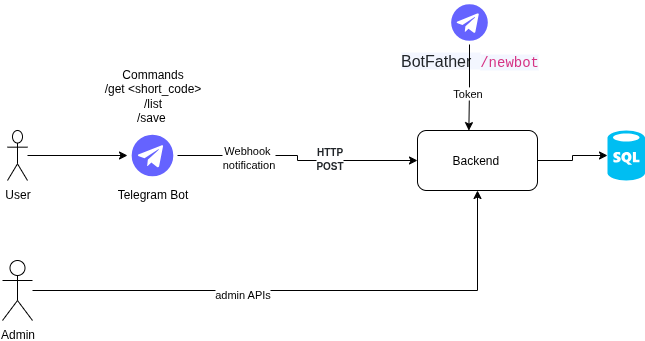

The diagram above was exported from draw.io. Its source (the exported page's mxGraphModel, read from the mxfile embedded in the PNG):
<mxGraphModel dx="974" dy="434" grid="1" gridSize="10" guides="1" tooltips="1" connect="1" arrows="1" fold="1" page="1" pageScale="1" pageWidth="827" pageHeight="1169" math="0" shadow="0">
  <root>
    <mxCell id="0" />
    <mxCell id="1" parent="0" />
    <mxCell id="jXmZFZhz89IY0hCPOLdt-13" style="edgeStyle=orthogonalEdgeStyle;rounded=0;orthogonalLoop=1;jettySize=auto;html=1;entryX=0;entryY=0.5;entryDx=0;entryDy=0;entryPerimeter=0;" parent="1" source="jXmZFZhz89IY0hCPOLdt-1" target="jXmZFZhz89IY0hCPOLdt-14" edge="1">
      <mxGeometry relative="1" as="geometry">
        <mxPoint x="610" y="170" as="targetPoint" />
      </mxGeometry>
    </mxCell>
    <mxCell id="jXmZFZhz89IY0hCPOLdt-1" value="Backend&amp;nbsp;" style="rounded=1;whiteSpace=wrap;html=1;" parent="1" vertex="1">
      <mxGeometry x="460" y="140" width="120" height="60" as="geometry" />
    </mxCell>
    <mxCell id="jXmZFZhz89IY0hCPOLdt-3" style="edgeStyle=orthogonalEdgeStyle;rounded=0;orthogonalLoop=1;jettySize=auto;html=1;" parent="1" source="jXmZFZhz89IY0hCPOLdt-2" target="jXmZFZhz89IY0hCPOLdt-1" edge="1">
      <mxGeometry relative="1" as="geometry" />
    </mxCell>
    <mxCell id="jXmZFZhz89IY0hCPOLdt-6" value="Webhook&amp;nbsp;&lt;div&gt;notification&lt;/div&gt;" style="edgeLabel;html=1;align=center;verticalAlign=middle;resizable=0;points=[];" parent="jXmZFZhz89IY0hCPOLdt-3" connectable="0" vertex="1">
      <mxGeometry x="-0.4295" y="-1" relative="1" as="geometry">
        <mxPoint as="offset" />
      </mxGeometry>
    </mxCell>
    <mxCell id="jXmZFZhz89IY0hCPOLdt-19" value="&lt;span style=&quot;color: rgb(33, 37, 41); font-family: &amp;quot;Uncut Sans&amp;quot;, sans-serif; text-align: justify; text-wrap-mode: wrap;&quot;&gt;&lt;font style=&quot;font-size: 10px;&quot;&gt;&lt;b&gt;HTTP POST&lt;/b&gt;&lt;/font&gt;&lt;/span&gt;" style="edgeLabel;html=1;align=center;verticalAlign=middle;resizable=0;points=[];" parent="jXmZFZhz89IY0hCPOLdt-3" connectable="0" vertex="1">
      <mxGeometry x="0.2773" y="3" relative="1" as="geometry">
        <mxPoint as="offset" />
      </mxGeometry>
    </mxCell>
    <mxCell id="jXmZFZhz89IY0hCPOLdt-2" value="Telegram Bot" style="shape=image;html=1;verticalAlign=top;verticalLabelPosition=bottom;labelBackgroundColor=#ffffff;imageAspect=0;aspect=fixed;image=https://icons.diagrams.net/icon-cache1/Unicons_Line_vol_6-2968/telegram-1002.svg" parent="1" vertex="1">
      <mxGeometry x="170" y="140" width="50" height="50" as="geometry" />
    </mxCell>
    <mxCell id="jXmZFZhz89IY0hCPOLdt-5" style="edgeStyle=orthogonalEdgeStyle;rounded=0;orthogonalLoop=1;jettySize=auto;html=1;entryX=0;entryY=0.5;entryDx=0;entryDy=0;" parent="1" source="jXmZFZhz89IY0hCPOLdt-4" target="jXmZFZhz89IY0hCPOLdt-2" edge="1">
      <mxGeometry relative="1" as="geometry" />
    </mxCell>
    <mxCell id="jXmZFZhz89IY0hCPOLdt-4" value="User" style="shape=umlActor;verticalLabelPosition=bottom;verticalAlign=top;html=1;outlineConnect=0;" parent="1" vertex="1">
      <mxGeometry x="50" y="140" width="20" height="50" as="geometry" />
    </mxCell>
    <mxCell id="jXmZFZhz89IY0hCPOLdt-10" style="edgeStyle=orthogonalEdgeStyle;rounded=0;orthogonalLoop=1;jettySize=auto;html=1;" parent="1" source="jXmZFZhz89IY0hCPOLdt-8" target="jXmZFZhz89IY0hCPOLdt-1" edge="1">
      <mxGeometry relative="1" as="geometry">
        <mxPoint x="165" y="300" as="targetPoint" />
      </mxGeometry>
    </mxCell>
    <mxCell id="jXmZFZhz89IY0hCPOLdt-11" value=" admin APIs" style="edgeLabel;html=1;align=center;verticalAlign=middle;resizable=0;points=[];" parent="jXmZFZhz89IY0hCPOLdt-10" connectable="0" vertex="1">
      <mxGeometry x="-0.2313" y="-3" relative="1" as="geometry">
        <mxPoint as="offset" />
      </mxGeometry>
    </mxCell>
    <mxCell id="jXmZFZhz89IY0hCPOLdt-8" value="Admin" style="shape=umlActor;verticalLabelPosition=bottom;verticalAlign=top;html=1;outlineConnect=0;" parent="1" vertex="1">
      <mxGeometry x="45" y="270" width="30" height="60" as="geometry" />
    </mxCell>
    <mxCell id="jXmZFZhz89IY0hCPOLdt-14" value="" style="verticalLabelPosition=bottom;html=1;verticalAlign=top;align=center;strokeColor=none;fillColor=#00BEF2;shape=mxgraph.azure.sql_database;" parent="1" vertex="1">
      <mxGeometry x="650" y="140" width="37.5" height="50" as="geometry" />
    </mxCell>
    <mxCell id="jXmZFZhz89IY0hCPOLdt-16" value="&lt;span style=&quot;color: rgb(33, 37, 41); font-family: &amp;quot;Uncut Sans&amp;quot;, sans-serif; font-size: 16px; text-align: justify; text-wrap-mode: wrap; background-color: rgb(243, 246, 255);&quot;&gt;BotFather&amp;nbsp;&amp;nbsp;&lt;/span&gt;&lt;span style=&quot;color: rgb(214, 51, 132); font-family: SFMono-Regular, Menlo, Monaco, Consolas, &amp;quot;Liberation Mono&amp;quot;, &amp;quot;Courier New&amp;quot;, monospace; font-size: 14px; text-align: justify; text-wrap-mode: wrap; background-color: rgb(243, 246, 255);&quot;&gt;/newbot&lt;/span&gt;" style="shape=image;html=1;verticalAlign=top;verticalLabelPosition=bottom;labelBackgroundColor=#ffffff;imageAspect=0;aspect=fixed;image=https://icons.diagrams.net/icon-cache1/Unicons_Line_vol_6-2968/telegram-1002.svg" parent="1" vertex="1">
      <mxGeometry x="490" y="10" width="44" height="44" as="geometry" />
    </mxCell>
    <mxCell id="jXmZFZhz89IY0hCPOLdt-17" style="edgeStyle=orthogonalEdgeStyle;rounded=0;orthogonalLoop=1;jettySize=auto;html=1;entryX=0.428;entryY=0.002;entryDx=0;entryDy=0;entryPerimeter=0;" parent="1" source="jXmZFZhz89IY0hCPOLdt-16" target="jXmZFZhz89IY0hCPOLdt-1" edge="1">
      <mxGeometry relative="1" as="geometry" />
    </mxCell>
    <mxCell id="jXmZFZhz89IY0hCPOLdt-18" value="Token" style="edgeLabel;html=1;align=center;verticalAlign=middle;resizable=0;points=[];" parent="jXmZFZhz89IY0hCPOLdt-17" connectable="0" vertex="1">
      <mxGeometry x="0.1317" y="-2" relative="1" as="geometry">
        <mxPoint as="offset" />
      </mxGeometry>
    </mxCell>
    <mxCell id="jXmZFZhz89IY0hCPOLdt-20" value="Commands&lt;div&gt;/get &amp;lt;short_code&amp;gt;&lt;/div&gt;&lt;div&gt;/list&lt;/div&gt;&lt;div&gt;/save&amp;nbsp;&lt;/div&gt;" style="text;html=1;align=center;verticalAlign=middle;resizable=0;points=[];autosize=1;strokeColor=none;fillColor=none;" parent="1" vertex="1">
      <mxGeometry x="135" y="70" width="120" height="70" as="geometry" />
    </mxCell>
  </root>
</mxGraphModel>